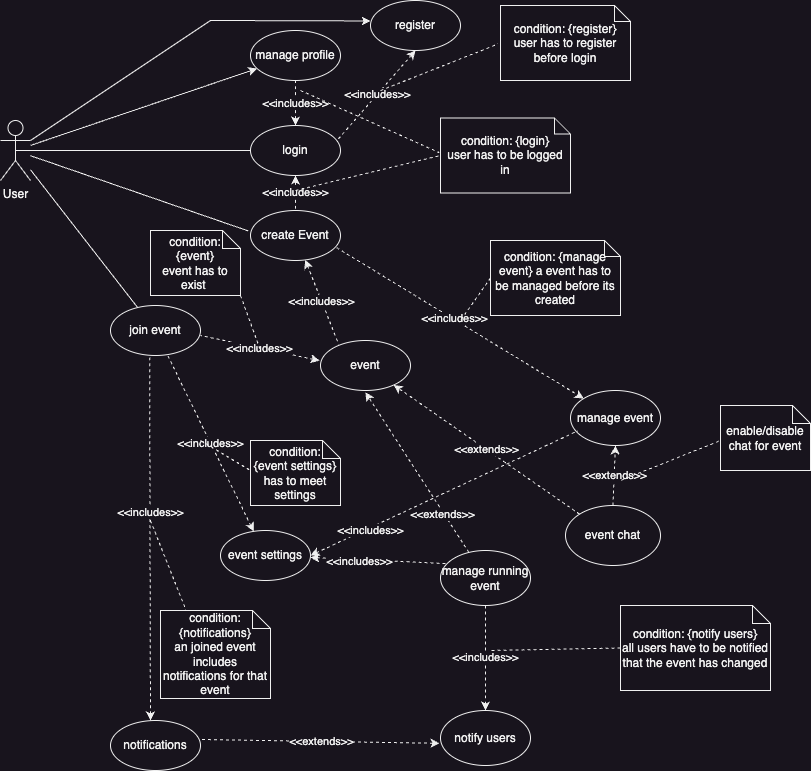

The diagram above was exported from draw.io. Its source (the exported page's mxGraphModel, read from the mxfile embedded in the PNG):
<mxGraphModel dx="1570" dy="1113" grid="1" gridSize="10" guides="1" tooltips="1" connect="1" arrows="1" fold="1" page="1" pageScale="1" pageWidth="850" pageHeight="1100" math="0" shadow="0">
  <root>
    <mxCell id="0" />
    <mxCell id="1" parent="0" />
    <mxCell id="vVg5jtkBBNdfsW31eLw2-15" style="rounded=0;orthogonalLoop=1;jettySize=auto;html=1;" parent="1" source="QacIF-P1qp6n-M4HJPPx-1" target="vVg5jtkBBNdfsW31eLw2-13" edge="1">
      <mxGeometry relative="1" as="geometry" />
    </mxCell>
    <mxCell id="QacIF-P1qp6n-M4HJPPx-1" value="User" style="shape=umlActor;verticalLabelPosition=bottom;verticalAlign=top;html=1;outlineConnect=0;" parent="1" vertex="1">
      <mxGeometry x="30" y="250" width="30" height="60" as="geometry" />
    </mxCell>
    <mxCell id="QacIF-P1qp6n-M4HJPPx-5" value="login" style="ellipse;whiteSpace=wrap;html=1;" parent="1" vertex="1">
      <mxGeometry x="280" y="255" width="90" height="50" as="geometry" />
    </mxCell>
    <mxCell id="QacIF-P1qp6n-M4HJPPx-9" value="event chat" style="ellipse;whiteSpace=wrap;html=1;" parent="1" vertex="1">
      <mxGeometry x="595" y="635" width="95" height="60" as="geometry" />
    </mxCell>
    <mxCell id="QacIF-P1qp6n-M4HJPPx-10" value="manage event" style="ellipse;whiteSpace=wrap;html=1;" parent="1" vertex="1">
      <mxGeometry x="600" y="520" width="90" height="55" as="geometry" />
    </mxCell>
    <mxCell id="QacIF-P1qp6n-M4HJPPx-11" value="&amp;lt;&amp;lt;includes&amp;gt;&amp;gt;" style="endArrow=none;dashed=1;html=1;rounded=0;entryX=0.5;entryY=0;entryDx=0;entryDy=0;exitX=0.5;exitY=1;exitDx=0;exitDy=0;strokeColor=default;startArrow=classic;startFill=1;" parent="1" source="QacIF-P1qp6n-M4HJPPx-5" target="wh1Z7aZpzC3Twl2P7DZ3-6" edge="1">
      <mxGeometry x="-0.004" width="50" height="50" relative="1" as="geometry">
        <mxPoint x="380" y="605" as="sourcePoint" />
        <mxPoint x="430" y="555" as="targetPoint" />
        <mxPoint as="offset" />
      </mxGeometry>
    </mxCell>
    <mxCell id="QacIF-P1qp6n-M4HJPPx-19" value="" style="endArrow=none;html=1;rounded=0;entryX=0;entryY=0.5;entryDx=0;entryDy=0;exitX=0.5;exitY=0.5;exitDx=0;exitDy=0;exitPerimeter=0;" parent="1" source="QacIF-P1qp6n-M4HJPPx-1" target="QacIF-P1qp6n-M4HJPPx-5" edge="1">
      <mxGeometry width="50" height="50" relative="1" as="geometry">
        <mxPoint x="370" y="555" as="sourcePoint" />
        <mxPoint x="420" y="505" as="targetPoint" />
      </mxGeometry>
    </mxCell>
    <mxCell id="QacIF-P1qp6n-M4HJPPx-23" value="&amp;lt;&amp;lt;extends&amp;gt;&amp;gt;" style="endArrow=classic;dashed=1;html=1;rounded=0;exitX=0.5;exitY=0;exitDx=0;exitDy=0;endFill=1;startArrow=none;startFill=0;entryX=0.5;entryY=1;entryDx=0;entryDy=0;" parent="1" source="QacIF-P1qp6n-M4HJPPx-9" target="QacIF-P1qp6n-M4HJPPx-10" edge="1">
      <mxGeometry x="0.0025" width="50" height="50" relative="1" as="geometry">
        <mxPoint x="380" y="605" as="sourcePoint" />
        <mxPoint x="428" y="480" as="targetPoint" />
        <mxPoint as="offset" />
      </mxGeometry>
    </mxCell>
    <mxCell id="wh1Z7aZpzC3Twl2P7DZ3-7" style="rounded=0;orthogonalLoop=1;jettySize=auto;html=1;exitX=0.958;exitY=0.744;exitDx=0;exitDy=0;dashed=1;exitPerimeter=0;" parent="1" source="wh1Z7aZpzC3Twl2P7DZ3-6" target="QacIF-P1qp6n-M4HJPPx-10" edge="1">
      <mxGeometry relative="1" as="geometry" />
    </mxCell>
    <mxCell id="wh1Z7aZpzC3Twl2P7DZ3-8" value="&amp;lt;&amp;lt;includes&amp;gt;&amp;gt;" style="edgeLabel;html=1;align=center;verticalAlign=middle;resizable=0;points=[];" parent="wh1Z7aZpzC3Twl2P7DZ3-7" vertex="1" connectable="0">
      <mxGeometry x="-0.0529" y="1" relative="1" as="geometry">
        <mxPoint as="offset" />
      </mxGeometry>
    </mxCell>
    <mxCell id="wh1Z7aZpzC3Twl2P7DZ3-6" value="create Event" style="ellipse;whiteSpace=wrap;html=1;" parent="1" vertex="1">
      <mxGeometry x="280" y="340" width="90" height="50" as="geometry" />
    </mxCell>
    <mxCell id="vVg5jtkBBNdfsW31eLw2-3" value="" style="rounded=0;orthogonalLoop=1;jettySize=auto;html=1;entryX=-0.026;entryY=0.408;entryDx=0;entryDy=0;entryPerimeter=0;endArrow=none;endFill=0;" parent="1" source="QacIF-P1qp6n-M4HJPPx-1" target="wh1Z7aZpzC3Twl2P7DZ3-6" edge="1">
      <mxGeometry relative="1" as="geometry" />
    </mxCell>
    <mxCell id="vVg5jtkBBNdfsW31eLw2-4" value="" style="endArrow=none;dashed=1;html=1;rounded=0;endFill=0;startArrow=none;startFill=0;entryX=0;entryY=0.5;entryDx=0;entryDy=0;entryPerimeter=0;" parent="1" target="vVg5jtkBBNdfsW31eLw2-19" edge="1">
      <mxGeometry width="50" height="50" relative="1" as="geometry">
        <mxPoint x="325" y="320" as="sourcePoint" />
        <mxPoint x="440.5799999999999" y="307.19999999999993" as="targetPoint" />
      </mxGeometry>
    </mxCell>
    <mxCell id="vVg5jtkBBNdfsW31eLw2-8" value="enable/disable chat for event" style="shape=note;whiteSpace=wrap;html=1;backgroundOutline=1;darkOpacity=0.05;size=18;" parent="1" vertex="1">
      <mxGeometry x="750" y="535" width="90" height="65" as="geometry" />
    </mxCell>
    <mxCell id="vVg5jtkBBNdfsW31eLw2-11" value="" style="endArrow=none;dashed=1;html=1;rounded=0;endFill=0;startArrow=none;startFill=0;exitX=0;exitY=0.5;exitDx=0;exitDy=0;exitPerimeter=0;" parent="1" source="vVg5jtkBBNdfsW31eLw2-12" edge="1">
      <mxGeometry width="50" height="50" relative="1" as="geometry">
        <mxPoint x="290" y="460" as="sourcePoint" />
        <mxPoint x="490" y="450" as="targetPoint" />
      </mxGeometry>
    </mxCell>
    <mxCell id="vVg5jtkBBNdfsW31eLw2-12" value="condition: {manage event} a event has to be managed before its created" style="shape=note;whiteSpace=wrap;html=1;backgroundOutline=1;darkOpacity=0.05;size=16;" parent="1" vertex="1">
      <mxGeometry x="520" y="370" width="130" height="75" as="geometry" />
    </mxCell>
    <mxCell id="vVg5jtkBBNdfsW31eLw2-13" value="manage profile" style="ellipse;whiteSpace=wrap;html=1;" parent="1" vertex="1">
      <mxGeometry x="280" y="160" width="90" height="50" as="geometry" />
    </mxCell>
    <mxCell id="vVg5jtkBBNdfsW31eLw2-16" value="&amp;lt;&amp;lt;includes&amp;gt;&amp;gt;" style="endArrow=none;dashed=1;html=1;rounded=0;entryX=0.5;entryY=1;entryDx=0;entryDy=0;strokeColor=default;startArrow=classic;startFill=1;" parent="1" source="QacIF-P1qp6n-M4HJPPx-5" target="vVg5jtkBBNdfsW31eLw2-13" edge="1">
      <mxGeometry x="-0.0031" width="50" height="50" relative="1" as="geometry">
        <mxPoint x="327" y="145.5" as="sourcePoint" />
        <mxPoint x="290" y="204.5" as="targetPoint" />
        <mxPoint as="offset" />
      </mxGeometry>
    </mxCell>
    <mxCell id="vVg5jtkBBNdfsW31eLw2-18" value="" style="endArrow=none;dashed=1;html=1;rounded=0;endFill=0;startArrow=none;startFill=0;entryX=-0.008;entryY=0.463;entryDx=0;entryDy=0;entryPerimeter=0;" parent="1" target="vVg5jtkBBNdfsW31eLw2-19" edge="1">
      <mxGeometry width="50" height="50" relative="1" as="geometry">
        <mxPoint x="330" y="220" as="sourcePoint" />
        <mxPoint x="450" y="210" as="targetPoint" />
      </mxGeometry>
    </mxCell>
    <mxCell id="vVg5jtkBBNdfsW31eLw2-19" value="condition: {login}&lt;br&gt;user has to be logged in" style="shape=note;whiteSpace=wrap;html=1;backgroundOutline=1;darkOpacity=0.05;size=16;" parent="1" vertex="1">
      <mxGeometry x="470" y="247.5" width="130" height="75" as="geometry" />
    </mxCell>
    <mxCell id="vVg5jtkBBNdfsW31eLw2-20" value="register" style="ellipse;whiteSpace=wrap;html=1;" parent="1" vertex="1">
      <mxGeometry x="400" y="130" width="90" height="50" as="geometry" />
    </mxCell>
    <mxCell id="vVg5jtkBBNdfsW31eLw2-21" style="rounded=0;orthogonalLoop=1;jettySize=auto;html=1;entryX=0.001;entryY=0.409;entryDx=0;entryDy=0;entryPerimeter=0;" parent="1" source="QacIF-P1qp6n-M4HJPPx-1" target="vVg5jtkBBNdfsW31eLw2-20" edge="1">
      <mxGeometry relative="1" as="geometry">
        <Array as="points">
          <mxPoint x="240" y="150" />
        </Array>
      </mxGeometry>
    </mxCell>
    <mxCell id="vVg5jtkBBNdfsW31eLw2-23" value="&amp;lt;&amp;lt;includes&amp;gt;&amp;gt;" style="endArrow=none;dashed=1;html=1;rounded=0;entryX=0.975;entryY=0.271;entryDx=0;entryDy=0;strokeColor=default;startArrow=classic;startFill=1;entryPerimeter=0;exitX=0.5;exitY=1;exitDx=0;exitDy=0;" parent="1" source="vVg5jtkBBNdfsW31eLw2-20" target="QacIF-P1qp6n-M4HJPPx-5" edge="1">
      <mxGeometry x="-0.0067" width="50" height="50" relative="1" as="geometry">
        <mxPoint x="473" y="160" as="sourcePoint" />
        <mxPoint x="280" y="165" as="targetPoint" />
        <mxPoint as="offset" />
      </mxGeometry>
    </mxCell>
    <mxCell id="vVg5jtkBBNdfsW31eLw2-25" value="condition: {register}&lt;br&gt;user has to register before login" style="shape=note;whiteSpace=wrap;html=1;backgroundOutline=1;darkOpacity=0.05;size=16;" parent="1" vertex="1">
      <mxGeometry x="530" y="135" width="130" height="75" as="geometry" />
    </mxCell>
    <mxCell id="vVg5jtkBBNdfsW31eLw2-27" value="" style="endArrow=none;dashed=1;html=1;rounded=0;endFill=0;startArrow=none;startFill=0;entryX=-0.021;entryY=0.515;entryDx=0;entryDy=0;entryPerimeter=0;" parent="1" target="vVg5jtkBBNdfsW31eLw2-25" edge="1">
      <mxGeometry width="50" height="50" relative="1" as="geometry">
        <mxPoint x="410" y="220" as="sourcePoint" />
        <mxPoint x="250" y="150" as="targetPoint" />
      </mxGeometry>
    </mxCell>
    <mxCell id="vVg5jtkBBNdfsW31eLw2-30" value="event" style="ellipse;whiteSpace=wrap;html=1;" parent="1" vertex="1">
      <mxGeometry x="350" y="470" width="90" height="50" as="geometry" />
    </mxCell>
    <mxCell id="vVg5jtkBBNdfsW31eLw2-32" value="&amp;lt;&amp;lt;includes&amp;gt;&amp;gt;" style="endArrow=none;dashed=1;html=1;rounded=0;entryX=0.202;entryY=0.076;entryDx=0;entryDy=0;strokeColor=default;startArrow=classic;startFill=1;entryPerimeter=0;" parent="1" source="wh1Z7aZpzC3Twl2P7DZ3-6" target="vVg5jtkBBNdfsW31eLw2-30" edge="1">
      <mxGeometry x="-0.004" width="50" height="50" relative="1" as="geometry">
        <mxPoint x="324.85" y="435" as="sourcePoint" />
        <mxPoint x="324.85" y="470" as="targetPoint" />
        <mxPoint as="offset" />
      </mxGeometry>
    </mxCell>
    <mxCell id="vVg5jtkBBNdfsW31eLw2-35" value="" style="endArrow=none;dashed=1;html=1;rounded=0;exitX=-0.019;exitY=0.549;exitDx=0;exitDy=0;endFill=0;startArrow=none;startFill=0;exitPerimeter=0;" parent="1" source="vVg5jtkBBNdfsW31eLw2-8" edge="1">
      <mxGeometry width="50" height="50" relative="1" as="geometry">
        <mxPoint x="508" y="590" as="sourcePoint" />
        <mxPoint x="650" y="610" as="targetPoint" />
      </mxGeometry>
    </mxCell>
    <mxCell id="vVg5jtkBBNdfsW31eLw2-37" value="&amp;lt;&amp;lt;extends&amp;gt;&amp;gt;" style="endArrow=classic;dashed=1;html=1;rounded=0;exitX=0;exitY=0;exitDx=0;exitDy=0;endFill=1;startArrow=none;startFill=0;" parent="1" source="QacIF-P1qp6n-M4HJPPx-9" target="vVg5jtkBBNdfsW31eLw2-30" edge="1">
      <mxGeometry x="0.0025" width="50" height="50" relative="1" as="geometry">
        <mxPoint x="390" y="610" as="sourcePoint" />
        <mxPoint x="390" y="510" as="targetPoint" />
        <mxPoint as="offset" />
      </mxGeometry>
    </mxCell>
    <mxCell id="vVg5jtkBBNdfsW31eLw2-39" value="manage running event" style="ellipse;whiteSpace=wrap;html=1;" parent="1" vertex="1">
      <mxGeometry x="470" y="680" width="90" height="55" as="geometry" />
    </mxCell>
    <mxCell id="vVg5jtkBBNdfsW31eLw2-40" value="&amp;lt;&amp;lt;extends&amp;gt;&amp;gt;" style="endArrow=classic;dashed=1;html=1;rounded=0;endFill=1;startArrow=none;startFill=0;entryX=0.499;entryY=1.035;entryDx=0;entryDy=0;entryPerimeter=0;" parent="1" source="vVg5jtkBBNdfsW31eLw2-39" target="vVg5jtkBBNdfsW31eLw2-30" edge="1">
      <mxGeometry x="-0.5207" y="2" width="50" height="50" relative="1" as="geometry">
        <mxPoint x="320" y="550" as="sourcePoint" />
        <mxPoint x="320" y="500" as="targetPoint" />
        <mxPoint as="offset" />
      </mxGeometry>
    </mxCell>
    <mxCell id="vVg5jtkBBNdfsW31eLw2-41" value="notify users" style="ellipse;whiteSpace=wrap;html=1;" parent="1" vertex="1">
      <mxGeometry x="470" y="840" width="90" height="55" as="geometry" />
    </mxCell>
    <mxCell id="vVg5jtkBBNdfsW31eLw2-42" value="&amp;lt;&amp;lt;includes&amp;gt;&amp;gt;" style="endArrow=classic;dashed=1;html=1;rounded=0;entryX=0.5;entryY=0;entryDx=0;entryDy=0;strokeColor=default;startArrow=none;startFill=0;exitX=0.5;exitY=1;exitDx=0;exitDy=0;endFill=1;" parent="1" source="vVg5jtkBBNdfsW31eLw2-39" target="vVg5jtkBBNdfsW31eLw2-41" edge="1">
      <mxGeometry x="-0.004" width="50" height="50" relative="1" as="geometry">
        <mxPoint x="324.72" y="610" as="sourcePoint" />
        <mxPoint x="324.72" y="670" as="targetPoint" />
        <mxPoint as="offset" />
      </mxGeometry>
    </mxCell>
    <mxCell id="vVg5jtkBBNdfsW31eLw2-44" value="" style="endArrow=none;dashed=1;html=1;rounded=0;endFill=0;startArrow=none;startFill=0;exitX=0;exitY=0.5;exitDx=0;exitDy=0;exitPerimeter=0;" parent="1" source="vVg5jtkBBNdfsW31eLw2-45" edge="1">
      <mxGeometry width="50" height="50" relative="1" as="geometry">
        <mxPoint x="520" y="691.25" as="sourcePoint" />
        <mxPoint x="520" y="780" as="targetPoint" />
      </mxGeometry>
    </mxCell>
    <mxCell id="vVg5jtkBBNdfsW31eLw2-45" value="condition: {notify users}&lt;br&gt;all users have to be notified that the event has changed" style="shape=note;whiteSpace=wrap;html=1;backgroundOutline=1;darkOpacity=0.05;size=18;" parent="1" vertex="1">
      <mxGeometry x="650" y="735" width="150" height="85" as="geometry" />
    </mxCell>
    <mxCell id="vVg5jtkBBNdfsW31eLw2-49" value="join event" style="ellipse;whiteSpace=wrap;html=1;" parent="1" vertex="1">
      <mxGeometry x="140" y="435" width="90" height="50" as="geometry" />
    </mxCell>
    <mxCell id="vVg5jtkBBNdfsW31eLw2-50" style="rounded=0;orthogonalLoop=1;jettySize=auto;html=1;endArrow=none;endFill=0;" parent="1" source="QacIF-P1qp6n-M4HJPPx-1" target="vVg5jtkBBNdfsW31eLw2-49" edge="1">
      <mxGeometry relative="1" as="geometry">
        <mxPoint x="50" y="280" as="sourcePoint" />
      </mxGeometry>
    </mxCell>
    <mxCell id="vVg5jtkBBNdfsW31eLw2-51" value="notifications" style="ellipse;whiteSpace=wrap;html=1;" parent="1" vertex="1">
      <mxGeometry x="140" y="850" width="90" height="50" as="geometry" />
    </mxCell>
    <mxCell id="vVg5jtkBBNdfsW31eLw2-54" value="&amp;lt;&amp;lt;includes&amp;gt;&amp;gt;" style="endArrow=none;dashed=1;html=1;rounded=0;entryX=1;entryY=0.6;entryDx=0;entryDy=0;strokeColor=default;startArrow=classic;startFill=1;exitX=-0.01;exitY=0.402;exitDx=0;exitDy=0;exitPerimeter=0;entryPerimeter=0;" parent="1" source="vVg5jtkBBNdfsW31eLw2-30" target="vVg5jtkBBNdfsW31eLw2-49" edge="1">
      <mxGeometry x="-0.004" width="50" height="50" relative="1" as="geometry">
        <mxPoint x="260" y="470" as="sourcePoint" />
        <mxPoint x="296" y="531" as="targetPoint" />
        <mxPoint as="offset" />
      </mxGeometry>
    </mxCell>
    <mxCell id="vVg5jtkBBNdfsW31eLw2-56" value="condition: {event}&lt;br&gt;event has to exist&amp;nbsp;" style="shape=note;whiteSpace=wrap;html=1;backgroundOutline=1;darkOpacity=0.05;size=18;" parent="1" vertex="1">
      <mxGeometry x="180" y="360" width="90" height="65" as="geometry" />
    </mxCell>
    <mxCell id="vVg5jtkBBNdfsW31eLw2-57" value="" style="endArrow=none;dashed=1;html=1;rounded=0;exitX=1;exitY=1;exitDx=0;exitDy=0;endFill=0;startArrow=none;startFill=0;exitPerimeter=0;" parent="1" source="vVg5jtkBBNdfsW31eLw2-56" edge="1">
      <mxGeometry width="50" height="50" relative="1" as="geometry">
        <mxPoint x="288" y="517" as="sourcePoint" />
        <mxPoint x="290" y="480" as="targetPoint" />
      </mxGeometry>
    </mxCell>
    <mxCell id="vVg5jtkBBNdfsW31eLw2-59" value="&amp;lt;&amp;lt;includes&amp;gt;&amp;gt;" style="endArrow=none;dashed=1;html=1;rounded=0;entryX=0.435;entryY=1.041;entryDx=0;entryDy=0;strokeColor=default;startArrow=classic;startFill=1;exitX=0.444;exitY=0;exitDx=0;exitDy=0;exitPerimeter=0;entryPerimeter=0;endFill=0;" parent="1" source="vVg5jtkBBNdfsW31eLw2-51" target="vVg5jtkBBNdfsW31eLw2-49" edge="1">
      <mxGeometry x="0.1465" y="-1" width="50" height="50" relative="1" as="geometry">
        <mxPoint x="190" y="580" as="sourcePoint" />
        <mxPoint x="141" y="550" as="targetPoint" />
        <mxPoint as="offset" />
      </mxGeometry>
    </mxCell>
    <mxCell id="vVg5jtkBBNdfsW31eLw2-61" value="" style="endArrow=none;dashed=1;html=1;rounded=0;endFill=0;startArrow=none;startFill=0;entryX=0.232;entryY=-0.001;entryDx=0;entryDy=0;entryPerimeter=0;" parent="1" target="vVg5jtkBBNdfsW31eLw2-62" edge="1">
      <mxGeometry width="50" height="50" relative="1" as="geometry">
        <mxPoint x="180" y="650" as="sourcePoint" />
        <mxPoint x="260" y="590" as="targetPoint" />
      </mxGeometry>
    </mxCell>
    <mxCell id="vVg5jtkBBNdfsW31eLw2-62" value="condition: {notifications}&lt;br&gt;an joined event includes notifications for that event" style="shape=note;whiteSpace=wrap;html=1;backgroundOutline=1;darkOpacity=0.05;size=18;" parent="1" vertex="1">
      <mxGeometry x="190" y="740" width="110" height="88" as="geometry" />
    </mxCell>
    <mxCell id="vVg5jtkBBNdfsW31eLw2-64" value="&amp;lt;&amp;lt;extends&amp;gt;&amp;gt;" style="endArrow=classic;dashed=1;html=1;rounded=0;endFill=1;startArrow=none;startFill=0;entryX=-0.011;entryY=0.597;entryDx=0;entryDy=0;exitX=1.017;exitY=0.38;exitDx=0;exitDy=0;entryPerimeter=0;exitPerimeter=0;" parent="1" source="vVg5jtkBBNdfsW31eLw2-51" target="vVg5jtkBBNdfsW31eLw2-41" edge="1">
      <mxGeometry x="0.0025" width="50" height="50" relative="1" as="geometry">
        <mxPoint x="355" y="803" as="sourcePoint" />
        <mxPoint x="350" y="750" as="targetPoint" />
        <mxPoint as="offset" />
      </mxGeometry>
    </mxCell>
    <mxCell id="vVg5jtkBBNdfsW31eLw2-65" value="event settings" style="ellipse;whiteSpace=wrap;html=1;" parent="1" vertex="1">
      <mxGeometry x="250" y="660" width="90" height="50" as="geometry" />
    </mxCell>
    <mxCell id="vVg5jtkBBNdfsW31eLw2-66" value="&amp;lt;&amp;lt;includes&amp;gt;&amp;gt;" style="endArrow=none;dashed=1;html=1;rounded=0;strokeColor=default;startArrow=classic;startFill=1;" parent="1" source="vVg5jtkBBNdfsW31eLw2-65" target="vVg5jtkBBNdfsW31eLw2-49" edge="1">
      <mxGeometry x="-0.004" width="50" height="50" relative="1" as="geometry">
        <mxPoint x="369" y="460" as="sourcePoint" />
        <mxPoint x="240" y="475" as="targetPoint" />
        <mxPoint as="offset" />
      </mxGeometry>
    </mxCell>
    <mxCell id="vVg5jtkBBNdfsW31eLw2-68" value="condition: {event settings}&lt;br&gt;has to meet settings" style="shape=note;whiteSpace=wrap;html=1;backgroundOutline=1;darkOpacity=0.05;size=18;" parent="1" vertex="1">
      <mxGeometry x="280" y="570" width="90" height="65" as="geometry" />
    </mxCell>
    <mxCell id="vVg5jtkBBNdfsW31eLw2-69" value="" style="endArrow=none;dashed=1;html=1;rounded=0;endFill=0;startArrow=none;startFill=0;entryX=0;entryY=0.462;entryDx=0;entryDy=0;entryPerimeter=0;" parent="1" target="vVg5jtkBBNdfsW31eLw2-68" edge="1">
      <mxGeometry width="50" height="50" relative="1" as="geometry">
        <mxPoint x="230" y="570" as="sourcePoint" />
        <mxPoint x="265" y="505" as="targetPoint" />
      </mxGeometry>
    </mxCell>
    <mxCell id="vVg5jtkBBNdfsW31eLw2-71" value="&amp;lt;&amp;lt;includes&amp;gt;&amp;gt;" style="endArrow=none;dashed=1;html=1;rounded=0;entryX=0.081;entryY=0.734;entryDx=0;entryDy=0;strokeColor=default;startArrow=classic;startFill=1;entryPerimeter=0;exitX=1;exitY=0.5;exitDx=0;exitDy=0;" parent="1" source="vVg5jtkBBNdfsW31eLw2-65" target="QacIF-P1qp6n-M4HJPPx-10" edge="1">
      <mxGeometry x="-0.5596" y="-3" width="50" height="50" relative="1" as="geometry">
        <mxPoint x="380" y="620" as="sourcePoint" />
        <mxPoint x="350" y="577.5" as="targetPoint" />
        <mxPoint as="offset" />
      </mxGeometry>
    </mxCell>
    <mxCell id="vVg5jtkBBNdfsW31eLw2-73" value="&amp;lt;&amp;lt;includes&amp;gt;&amp;gt;" style="endArrow=none;dashed=1;html=1;rounded=0;strokeColor=default;startArrow=classic;startFill=1;entryX=0.088;entryY=0.239;entryDx=0;entryDy=0;entryPerimeter=0;" parent="1" source="vVg5jtkBBNdfsW31eLw2-65" target="vVg5jtkBBNdfsW31eLw2-39" edge="1">
      <mxGeometry x="-0.2962" y="-2" width="50" height="50" relative="1" as="geometry">
        <mxPoint x="348" y="585" as="sourcePoint" />
        <mxPoint x="550" y="670" as="targetPoint" />
        <mxPoint as="offset" />
      </mxGeometry>
    </mxCell>
  </root>
</mxGraphModel>